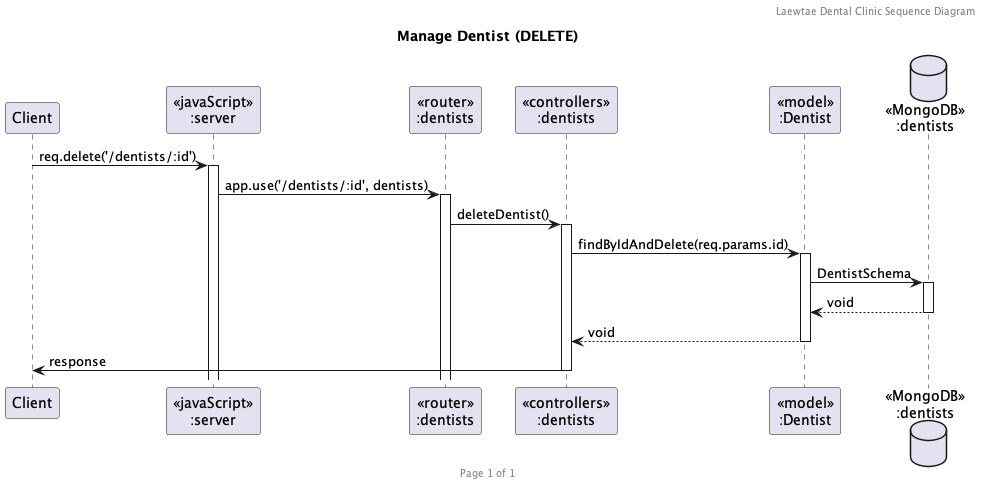

The diagram above was rendered by PlantUML. Its source (embedded in the PNG):
@startuml Manage Dentist (DELETE)

header Laewtae Dental Clinic Sequence Diagram
footer Page %page% of %lastpage%
title "Manage Dentist (DELETE)"

participant "Client" as client
participant "<<javaScript>>\n:server" as server
participant "<<router>>\n:dentists" as routerDentists
participant "<<controllers>>\n:dentists" as controllersDentists
participant "<<model>>\n:Dentist" as modelDentist
database "<<MongoDB>>\n:dentists" as DentistsDatabase

client->server ++:req.delete('/dentists/:id')
server->routerDentists ++:app.use('/dentists/:id', dentists)
routerDentists -> controllersDentists ++:deleteDentist()
controllersDentists->modelDentist ++:findByIdAndDelete(req.params.id)
modelDentist ->DentistsDatabase ++: DentistSchema
DentistsDatabase --> modelDentist --: void
controllersDentists <-- modelDentist --:void
controllersDentists->client --:response

@enduml